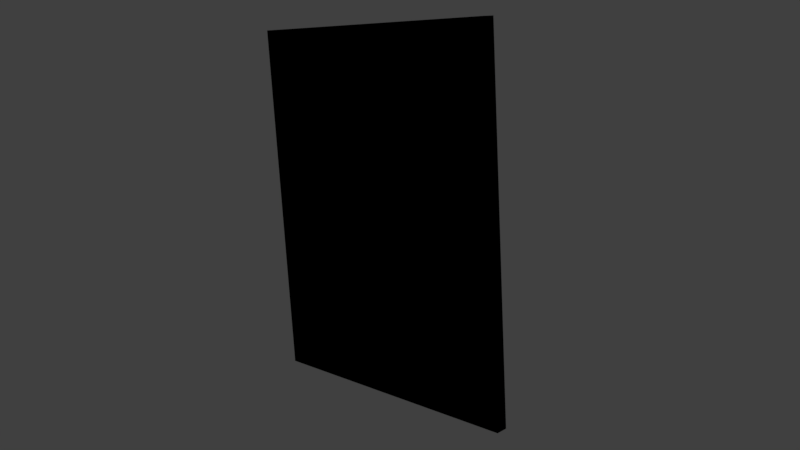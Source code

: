 # Source: picture_frame.blend  (saved by Blender 2.78.0; exported with 4.5.12 LTS)
import bpy
from mathutils import Matrix  # noqa: F401  (used for matrix-valued properties, if any)

bpy.ops.wm.read_factory_settings(use_empty=True)
scene = bpy.context.scene
scene.name = 'Scene'

# ---- collections
col_collection_1 = bpy.data.collections.new('Collection 1'); scene.collection.children.link(col_collection_1)

# ---- materials (node trees are filled in below, after node groups)
mat_picture_frame = bpy.data.materials.new('Picture Frame')
mat_picture_frame.alpha_threshold = 0.0
mat_picture_frame.use_transparent_shadow = False
mat_picture_frame.roughness = 0.5

# ---- material node trees
mat_picture_frame.use_nodes = True; mat_picture_frame.node_tree.nodes.clear()
_N = mat_picture_frame.node_tree.nodes; _L = mat_picture_frame.node_tree.links
n0 = _N.new('NodeUndefined'); n0.name = 'Output'; n0.location = (437, 331)
n0.inputs[1].default_value = 1.0
n1 = _N.new('NodeUndefined'); n1.name = 'Texture'; n1.location = (20, 381)
n1.inputs[0].default_value = (0.0, 0.0, 0.0)
n2 = _N.new('NodeUndefined'); n2.name = 'Material'; n2.location = (229, 451)
n2.inputs[1].default_value = (1.0, 1.0, 1.0, 1.0)
n2.inputs[2].default_value = 0.8
n2.inputs[3].default_value = (0.0, 0.0, 0.0)
_L.new(n2.outputs[0], n0.inputs[0])
_L.new(n1.outputs[1], n2.inputs[0])

# ---- world
world_world = bpy.data.worlds.new('World'); scene.world = world_world
world_world.color = (0.05088, 0.05088, 0.05088)
world_world.use_sun_shadow = False
world_world.sun_shadow_jitter_overblur = 0.0
world_world.cycles.sampling_method = 'MANUAL'

# ---- cameras
cam_camera = bpy.data.cameras.new('Camera')
cam_camera.clip_end = 100.0
cam_camera.lens = 35.0
cam_camera.sensor_width = 32.0
cam_camera.sensor_height = 18.0
cam_camera.ortho_scale = 7.314
cam_camera.dof.focus_distance = 0.0
cam_camera.dof.aperture_fstop = 128.0

# ---- lights
light_lamp = bpy.data.lights.new('Lamp', 'POINT')
light_lamp.transmission_factor = 0.0
light_lamp.cutoff_distance = 30.0
light_lamp.energy = 100.0
light_lamp.shadow_buffer_clip_start = 1.001
light_lamp.shadow_soft_size = 0.1
light_lamp.shadow_maximum_resolution = 0.006
light_lamp.use_absolute_resolution = True

# ---- meshes
me_cube = bpy.data.meshes.new('Cube')
me_cube.from_pydata([(0.7918, -0.02679, -1.0), (0.7918, -0.09354, -1.0), (-0.8074, -0.09354, -1.0), (-0.8074, -0.02679, -1.0), (0.7918, -0.02679, 1.0), (0.7918, -0.09354, 1.0), (-0.8074, -0.09354, 1.0), (-0.8074, -0.02679, 1.0), (0.7286, -0.102, -0.9368), (-0.7443, -0.102, -0.9368), (0.7286, -0.102, 0.9368), (-0.7443, -0.102, 0.9368), (0.7223, -0.116, -0.9305), (-0.7379, -0.116, -0.9305), (0.7223, -0.116, 0.9305), (-0.7379, -0.116, 0.9305), (0.7088, -0.1266, -0.9171), (-0.7245, -0.1266, -0.9171), (0.7088, -0.1266, 0.9171), (-0.7245, -0.1266, 0.9171), (0.689, -0.1266, -0.8972), (-0.7047, -0.1266, -0.8972), (0.689, -0.1266, 0.8972), (-0.7047, -0.1266, 0.8972), (0.6731, -0.1171, -0.8813), (-0.6887, -0.1171, -0.8813), (0.6731, -0.1171, 0.8813), (-0.6887, -0.1171, 0.8813), (0.1941, -0.3155, -0.07736)], [], [(0, 1, 2, 3), (4, 7, 6, 5), (0, 4, 5, 1), (6, 2, 9, 11), (2, 6, 7, 3), (10, 11, 15, 14), (1, 5, 10, 8), (2, 1, 8, 9), (5, 6, 11, 10), (15, 13, 17, 19), (8, 10, 14, 12), (11, 9, 13, 15), (9, 8, 12, 13), (19, 17, 21, 23), (13, 12, 16, 17), (14, 15, 19, 18), (12, 14, 18, 16), (22, 23, 27, 26), (17, 16, 20, 21), (18, 19, 23, 22), (16, 18, 22, 20), (24, 26, 27, 25), (20, 22, 26, 24), (23, 21, 25, 27), (21, 20, 24, 25)])
_uv = me_cube.uv_layers.new(name='UVMap')
_uv.uv.foreach_set('vector', [0.8925, 3.097e-05, 0.8548, 0.05493, 0.0429, 0.04829, 9.473e-05, 9.473e-05, 0.8976, 0.9972, 9.479e-05, 0.9999, 0.03458, 0.9551, 0.8572, 0.9606, 0.8925, 3.097e-05, 0.8976, 0.9972, 0.8572, 0.9606, 0.8548, 0.05493, 0.03458, 0.9551, 0.0429, 0.04829, 0.07338, 0.08657, 0.06452, 0.9227, 0.0429, 0.04829, 0.03458, 0.9551, 9.479e-05, 0.9999, 9.473e-05, 9.473e-05, 0.8269, 0.9229, 0.06452, 0.9227, 0.0835, 0.9089, 0.8124, 0.9105, 0.8548, 0.05493, 0.8572, 0.9606, 0.8269, 0.9229, 0.8233, 0.08677, 0.0429, 0.04829, 0.8548, 0.05493, 0.8233, 0.08677, 0.07338, 0.08657, 0.8572, 0.9606, 0.03458, 0.9551, 0.06452, 0.9227, 0.8269, 0.9229, 0.0835, 0.9089, 0.08797, 0.09919, 0.1021, 0.1131, 0.098, 0.8953, 0.8233, 0.08677, 0.8269, 0.9229, 0.8124, 0.9105, 0.8102, 0.1024, 0.06452, 0.9227, 0.07338, 0.08657, 0.08797, 0.09919, 0.0835, 0.9089, 0.07338, 0.08657, 0.8233, 0.08677, 0.8102, 0.1024, 0.08797, 0.09919, 0.098, 0.8953, 0.1021, 0.1131, 0.1149, 0.1259, 0.1112, 0.883, 0.08797, 0.09919, 0.8102, 0.1024, 0.7978, 0.1118, 0.1021, 0.1131, 0.8124, 0.9105, 0.0835, 0.9089, 0.098, 0.8953, 0.7984, 0.8967, 0.8102, 0.1024, 0.8124, 0.9105, 0.7984, 0.8967, 0.7978, 0.1118, 0.7856, 0.8841, 0.1112, 0.883, 0.1236, 0.8709, 0.7731, 0.8723, 0.1021, 0.1131, 0.7978, 0.1118, 0.7847, 0.1279, 0.1149, 0.1259, 0.7984, 0.8967, 0.098, 0.8953, 0.1112, 0.883, 0.7856, 0.8841, 0.7978, 0.1118, 0.7984, 0.8967, 0.7856, 0.8841, 0.7847, 0.1279, 0.7743, 0.134, 0.7731, 0.8723, 0.1236, 0.8709, 0.1275, 0.1378, 0.7847, 0.1279, 0.7856, 0.8841, 0.7731, 0.8723, 0.7743, 0.134, 0.1112, 0.883, 0.1149, 0.1259, 0.1275, 0.1378, 0.1236, 0.8709, 0.1149, 0.1259, 0.7847, 0.1279, 0.7743, 0.134, 0.1275, 0.1378])
me_cube.materials.append(mat_picture_frame)
me_cube.use_remesh_preserve_volume = False
me_cube.use_remesh_preserve_attributes = False
me_cube.use_mirror_vertex_groups = False
me_cube.update()

# ---- objects
ob_cube = bpy.data.objects.new('Cube', me_cube)
ob_lamp = bpy.data.objects.new('Lamp', light_lamp)
ob_camera = bpy.data.objects.new('Camera', cam_camera)

# ---- transforms, parenting, visibility, modifiers, constraints
ob_cube.location = (0.008517, 0.001404, -0.008046)
ob_cube.lock_rotations_4d = False
ob_cube.empty_display_type = 'ARROWS'
ob_cube.lineart.crease_threshold = 0.0
ob_lamp.location = (-2.51, -3.389, 2.245)
ob_lamp.rotation_euler = (0.6503, 0.05522, 1.866)
ob_lamp.lock_rotations_4d = False
ob_lamp.empty_display_type = 'ARROWS'
ob_lamp.color = (0.0, 0.0, 0.0, 0.0)
ob_lamp.lineart.crease_threshold = 0.0
ob_camera.location = (3.351, -3.172, 0.941)
ob_camera.rotation_euler = (1.354, 0.05433, 0.7855)
ob_camera.lock_rotations_4d = False
ob_camera.empty_display_type = 'ARROWS'
ob_camera.color = (0.0, 0.0, 0.0, 0.0)
ob_camera.display_type = 'WIRE'
ob_camera.lineart.crease_threshold = 0.0

# ---- collection membership
col_collection_1.objects.link(ob_cube)
col_collection_1.objects.link(ob_lamp)
col_collection_1.objects.link(ob_camera)

# ---- scene / render settings (as saved in the file)
scene.camera = ob_camera
scene.frame_start = 1; scene.frame_end = 250; scene.frame_set(1)
scene.render.engine = 'BLENDER_EEVEE_NEXT'
scene.render.resolution_percentage = 50
scene.render.dither_intensity = 0.0
scene.cycles.use_denoising = False
scene.cycles.samples = 128
scene.cycles.sampling_pattern = 'TABULATED_SOBOL'
scene.cycles.light_sampling_threshold = 0.0
scene.cycles.use_adaptive_sampling = False
scene.cycles.use_light_tree = False
scene.cycles.blur_glossy = 0.0
scene.cycles.sample_clamp_indirect = 0.0
scene.view_settings.view_transform = 'Standard'
bpy.context.view_layer.update()
